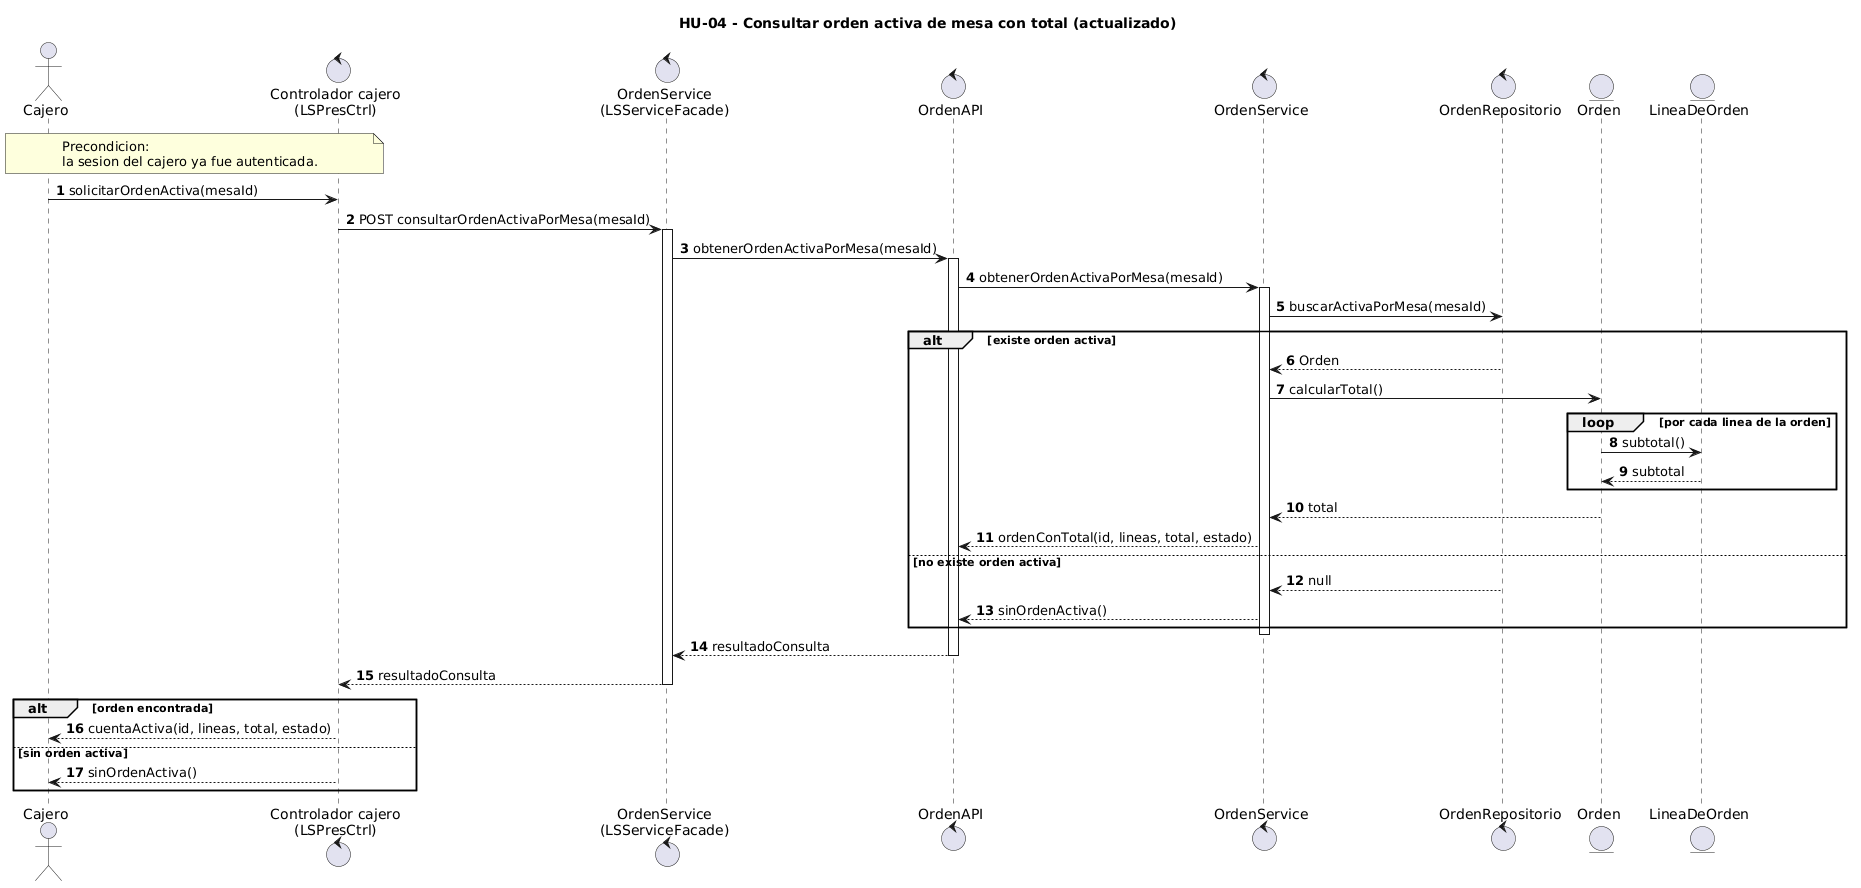

The diagram above was rendered by PlantUML. Its source (embedded in the PNG):
@startuml
title HU-04 - Consultar orden activa de mesa con total (actualizado)

autonumber

actor Cajero
control "Controlador cajero\n(LSPresCtrl)" as Ctrl
control "OrdenService\n(LSServiceFacade)" as SvcOrden
control "OrdenAPI" as OrdenAPI
control "OrdenService" as OrdenService
control "OrdenRepositorio" as OrdenRepo
entity "Orden" as Orden
entity "LineaDeOrden" as Linea

note over Cajero, Ctrl
Precondicion:
la sesion del cajero ya fue autenticada.
end note

Cajero -> Ctrl : solicitarOrdenActiva(mesaId)
Ctrl -> SvcOrden : POST consultarOrdenActivaPorMesa(mesaId)
activate SvcOrden

SvcOrden -> OrdenAPI : obtenerOrdenActivaPorMesa(mesaId)
activate OrdenAPI
OrdenAPI -> OrdenService : obtenerOrdenActivaPorMesa(mesaId)
activate OrdenService
OrdenService -> OrdenRepo : buscarActivaPorMesa(mesaId)

alt existe orden activa
    OrdenRepo --> OrdenService : Orden
    OrdenService -> Orden : calcularTotal()
    loop por cada linea de la orden
        Orden -> Linea : subtotal()
        Linea --> Orden : subtotal
    end
    Orden --> OrdenService : total
    OrdenService --> OrdenAPI : ordenConTotal(id, lineas, total, estado)
else no existe orden activa
    OrdenRepo --> OrdenService : null
    OrdenService --> OrdenAPI : sinOrdenActiva()
end
deactivate OrdenService

OrdenAPI --> SvcOrden : resultadoConsulta
deactivate OrdenAPI
SvcOrden --> Ctrl : resultadoConsulta
deactivate SvcOrden

alt orden encontrada
    Ctrl --> Cajero : cuentaActiva(id, lineas, total, estado)
else sin orden activa
    Ctrl --> Cajero : sinOrdenActiva()
end
@enduml